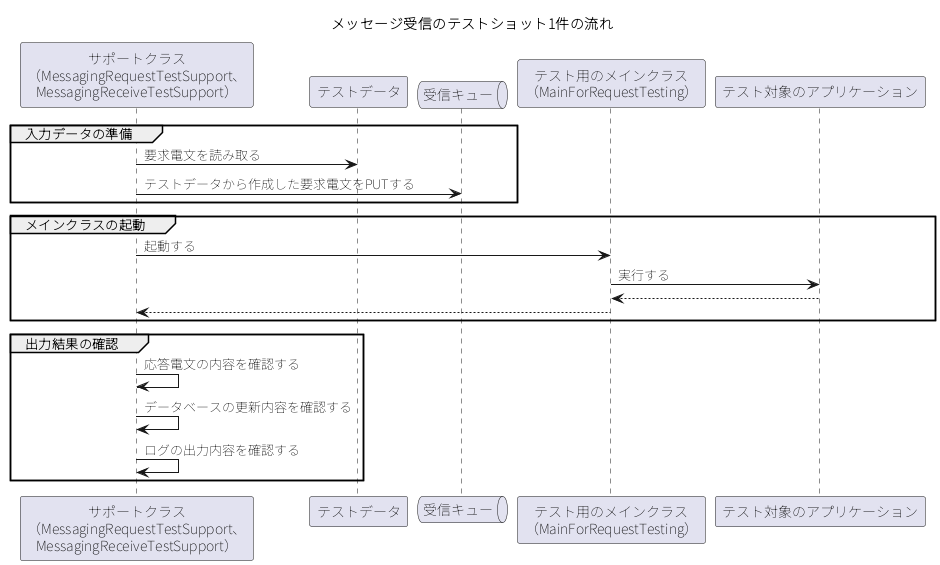

The diagram above was rendered by PlantUML. Its source (embedded in the PNG):
@startuml
skinparam shadowing false
skinparam defaultFontName "Noto Sans JP"
skinparam sequenceMessageAlign left
title メッセージ受信のテストショット1件の流れ
participant "サポートクラス\n（MessagingRequestTestSupport、\nMessagingReceiveTestSupport）" as SUP
participant "テストデータ" as TD
queue "受信キュー" as Q
participant "テスト用のメインクラス\n（MainForRequestTesting）" as MAIN
participant "テスト対象のアプリケーション" as APP
group 入力データの準備
  SUP -> TD : 要求電文を読み取る
  SUP -> Q : テストデータから作成した要求電文をPUTする
end
group メインクラスの起動
  SUP -> MAIN : 起動する
  MAIN -> APP : 実行する
  APP --> MAIN
  MAIN --> SUP
end
group 出力結果の確認
  SUP -> SUP : 応答電文の内容を確認する
  SUP -> SUP : データベースの更新内容を確認する
  SUP -> SUP : ログの出力内容を確認する
end
@enduml